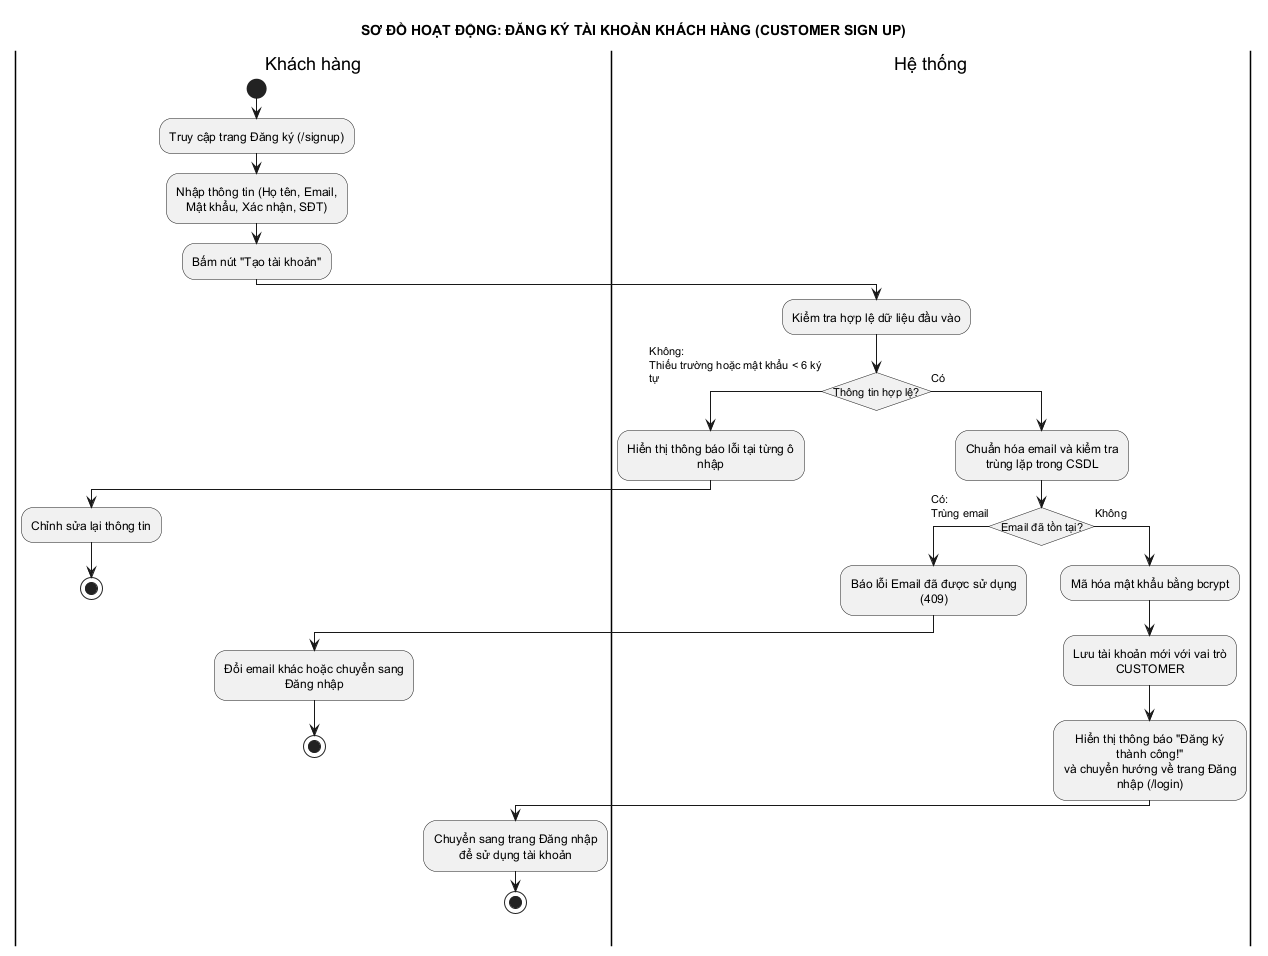

The diagram above was rendered by PlantUML. Its source (embedded in the PNG):
@startuml 02_dang_ky
title SƠ ĐỒ HOẠT ĐỘNG: ĐĂNG KÝ TÀI KHOẢN KHÁCH HÀNG (CUSTOMER SIGN UP)
skinparam conditionStyle insideDiamond
skinparam defaultTextAlignment center
skinparam shadowing false
skinparam monochrome true
skinparam wrapWidth 180

|Khách hàng|
|Hệ thống|
|Khách hàng|
start
:Truy cập trang Đăng ký (/signup);
:Nhập thông tin (Họ tên, Email,\nMật khẩu, Xác nhận, SĐT);
:Bấm nút "Tạo tài khoản";

|Hệ thống|
:Kiểm tra hợp lệ dữ liệu đầu vào;
if (Thông tin hợp lệ?) then (Không:\nThiếu trường hoặc mật khẩu < 6 ký tự)
  :Hiển thị thông báo lỗi tại từng ô nhập;
  |Khách hàng|
  :Chỉnh sửa lại thông tin;
  stop
else (Có)
  |Hệ thống|
  :Chuẩn hóa email và kiểm tra\ntrùng lặp trong CSDL;
  if (Email đã tồn tại?) then (Có:\nTrùng email)
    :Báo lỗi Email đã được sử dụng (409);
    |Khách hàng|
    :Đổi email khác hoặc chuyển sang Đăng nhập;
    stop
  else (Không)
    |Hệ thống|
    :Mã hóa mật khẩu bằng bcrypt;
    :Lưu tài khoản mới với vai trò CUSTOMER;
    :Hiển thị thông báo "Đăng ký thành công!"\nvà chuyển hướng về trang Đăng nhập (/login);

    |Khách hàng|
    :Chuyển sang trang Đăng nhập để sử dụng tài khoản;
    stop
  endif
endif
@enduml